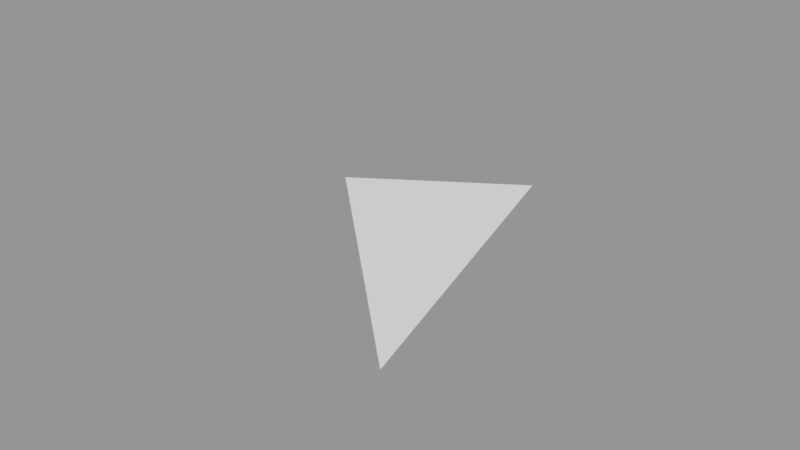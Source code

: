 # Source: Surface007.blend  (saved by Blender 2.79.0; exported with 4.5.12 LTS)
import bpy
from mathutils import Matrix  # noqa: F401  (used for matrix-valued properties, if any)

bpy.ops.wm.read_factory_settings(use_empty=True)
scene = bpy.context.scene
scene.name = 'Scene'

# ---- collections
col_collection_1 = bpy.data.collections.new('Collection 1'); scene.collection.children.link(col_collection_1)

# ---- meshes
me_sphere_008 = bpy.data.meshes.new('Sphere.008')
me_sphere_008.from_pydata([(-0.2706, 0.2706, 0.9239), (-0.1464, 0.3536, 0.9239), (-6.75e-14, 5.063e-14, 1.0)], [], [(0, 2, 1)])
_ca = me_sphere_008.color_attributes.new('Col', 'BYTE_COLOR', 'CORNER')
_ca.data.foreach_set('color', [1.0, 1.0, 1.0, 1.0, 1.0, 1.0, 1.0, 1.0, 1.0, 1.0, 1.0, 1.0])
me_sphere_008.use_remesh_preserve_volume = False
me_sphere_008.use_remesh_preserve_attributes = False
me_sphere_008.use_mirror_vertex_groups = False
me_sphere_008.update()

# ---- objects
ob_surface007 = bpy.data.objects.new('Surface007', me_sphere_008)

# ---- transforms, parenting, visibility, modifiers, constraints
ob_surface007.location = (0.0, 0.0, 0.0)
ob_surface007.scale = (1e+04, 1e+04, 1e+04)
ob_surface007.lineart.crease_threshold = 0.0

# ---- collection membership
col_collection_1.objects.link(ob_surface007)

# ---- scene / render settings (as saved in the file)
scene.frame_start = 1; scene.frame_end = 250; scene.frame_set(1)
scene.render.engine = 'BLENDER_EEVEE_NEXT'
scene.render.resolution_percentage = 50
scene.render.dither_intensity = 0.0
scene.cycles.use_denoising = False
scene.cycles.samples = 128
scene.cycles.sampling_pattern = 'TABULATED_SOBOL'
scene.cycles.use_adaptive_sampling = False
scene.cycles.use_light_tree = False
scene.cycles.blur_glossy = 0.0
scene.cycles.sample_clamp_indirect = 0.0
scene.view_settings.view_transform = 'Standard'
bpy.context.view_layer.update()

# ---- added for rendering (the .blend has no active camera and no usable light): camera, sun + grey world if the file has none
cam_auto = bpy.data.cameras.new('AutoCamera')
cam_auto.lens = 50.0
cam_auto.sensor_width = 36.0
cam_auto.clip_end = 73342.6
ob_auto_camera = bpy.data.objects.new('AutoCamera', cam_auto)
scene.collection.objects.link(ob_auto_camera)
ob_auto_camera.location = (2826.09, -3247.13, 12962.7)
ob_auto_camera.rotation_euler = (1.09748, -7.21219e-08, 0.694738)
scene.camera = ob_auto_camera
light_auto_sun = bpy.data.lights.new('AutoSun', 'SUN')
light_auto_sun.energy = 3.0
light_auto_sun.angle = 0.0523599
ob_auto_sun = bpy.data.objects.new('AutoSun', light_auto_sun)
scene.collection.objects.link(ob_auto_sun)
ob_auto_sun.rotation_euler = (0.872665, 0.174533, 0.523599)
if scene.world is None:
    world_auto = bpy.data.worlds.new('AutoWorld')
    world_auto.color = (0.3, 0.3, 0.3)
    scene.world = world_auto
bpy.context.view_layer.update()
